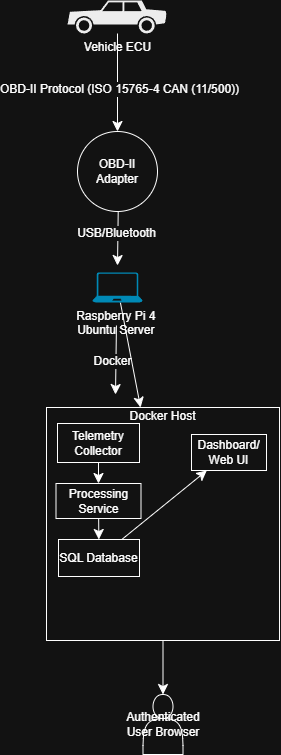

The diagram above was exported from draw.io. Its source (the exported page's mxGraphModel, read from the mxfile embedded in the PNG):
<mxGraphModel dx="700" dy="905" grid="0" gridSize="10" guides="1" tooltips="1" connect="1" arrows="1" fold="1" page="0" pageScale="1" pageWidth="850" pageHeight="1100" math="0" shadow="0">
  <root>
    <mxCell id="0" />
    <mxCell id="1" parent="0" />
    <mxCell id="2DLbpQfdFkXpe8qH8H3z-14" edge="1" parent="1" source="2DLbpQfdFkXpe8qH8H3z-1" style="edgeStyle=none;curved=1;rounded=0;orthogonalLoop=1;jettySize=auto;html=1;fontSize=12;startSize=8;endSize=8;" target="2DLbpQfdFkXpe8qH8H3z-3" value="">
      <mxGeometry relative="1" as="geometry" />
    </mxCell>
    <mxCell id="2DLbpQfdFkXpe8qH8H3z-15" connectable="0" parent="2DLbpQfdFkXpe8qH8H3z-14" style="edgeLabel;html=1;align=center;verticalAlign=middle;resizable=0;points=[];fontSize=12;" value="OBD-II Protocol (ISO 15765-4 CAN (11/500))" vertex="1">
      <mxGeometry relative="1" x="0.1111" y="1" as="geometry">
        <mxPoint as="offset" />
      </mxGeometry>
    </mxCell>
    <mxCell id="2DLbpQfdFkXpe8qH8H3z-1" parent="1" style="shape=mxgraph.signs.transportation.car_2;html=1;pointerEvents=1;fillColor=#000000;strokeColor=none;verticalLabelPosition=bottom;verticalAlign=top;align=center;" value="Vehicle ECU" vertex="1">
      <mxGeometry height="33" width="100" x="141" y="-102" as="geometry" />
    </mxCell>
    <mxCell id="2DLbpQfdFkXpe8qH8H3z-3" parent="1" style="ellipse;whiteSpace=wrap;html=1;" value="OBD-II Adapter" vertex="1">
      <mxGeometry height="80" width="80" x="151" y="29" as="geometry" />
    </mxCell>
    <mxCell id="2DLbpQfdFkXpe8qH8H3z-8" edge="1" parent="1" style="edgeStyle=none;curved=1;rounded=0;orthogonalLoop=1;jettySize=auto;html=1;fontSize=12;startSize=8;endSize=8;" value="">
      <mxGeometry relative="1" as="geometry">
        <mxPoint x="189.95348837209303" y="223" as="sourcePoint" />
        <mxPoint x="189" y="292" as="targetPoint" />
      </mxGeometry>
    </mxCell>
    <mxCell id="2DLbpQfdFkXpe8qH8H3z-24" connectable="0" parent="2DLbpQfdFkXpe8qH8H3z-8" style="edgeLabel;html=1;align=center;verticalAlign=middle;resizable=0;points=[];fontSize=12;" value="Docker" vertex="1">
      <mxGeometry relative="1" x="0.0031" y="-4" as="geometry">
        <mxPoint as="offset" />
      </mxGeometry>
    </mxCell>
    <mxCell id="2DLbpQfdFkXpe8qH8H3z-11" parent="1" style="shape=actor;whiteSpace=wrap;html=1;" value="Authenticated User Browser" vertex="1">
      <mxGeometry height="60" width="40" x="216.5" y="592" as="geometry" />
    </mxCell>
    <mxCell id="2DLbpQfdFkXpe8qH8H3z-17" edge="1" parent="1" source="2DLbpQfdFkXpe8qH8H3z-3" style="edgeStyle=none;curved=1;rounded=0;orthogonalLoop=1;jettySize=auto;html=1;fontSize=12;startSize=8;endSize=8;entryX=0.5;entryY=0;entryDx=0;entryDy=0;" value="">
      <mxGeometry relative="1" as="geometry">
        <mxPoint x="191" y="109" as="sourcePoint" />
        <mxPoint x="191" y="163" as="targetPoint" />
      </mxGeometry>
    </mxCell>
    <mxCell id="2DLbpQfdFkXpe8qH8H3z-18" connectable="0" parent="2DLbpQfdFkXpe8qH8H3z-17" style="edgeLabel;html=1;align=center;verticalAlign=middle;resizable=0;points=[];fontSize=12;" value="USB/Bluetooth" vertex="1">
      <mxGeometry relative="1" x="-0.2222" y="-2" as="geometry">
        <mxPoint as="offset" />
      </mxGeometry>
    </mxCell>
    <mxCell id="2DLbpQfdFkXpe8qH8H3z-28" edge="1" parent="1" source="2DLbpQfdFkXpe8qH8H3z-20" style="edgeStyle=none;curved=1;rounded=0;orthogonalLoop=1;jettySize=auto;html=1;fontSize=12;startSize=8;endSize=8;" target="2DLbpQfdFkXpe8qH8H3z-25" value="">
      <mxGeometry relative="1" as="geometry" />
    </mxCell>
    <mxCell id="2DLbpQfdFkXpe8qH8H3z-20" parent="1" style="verticalLabelPosition=bottom;html=1;verticalAlign=top;align=center;strokeColor=none;fillColor=#00BEF2;shape=mxgraph.azure.laptop;pointerEvents=1;" value="Raspberry Pi 4&amp;nbsp;&lt;div&gt;Ubuntu Server&amp;nbsp;&lt;/div&gt;" vertex="1">
      <mxGeometry height="30" width="50" x="166" y="170" as="geometry" />
    </mxCell>
    <mxCell id="2DLbpQfdFkXpe8qH8H3z-26" edge="1" parent="1" style="edgeStyle=none;curved=1;rounded=0;orthogonalLoop=1;jettySize=auto;html=1;fontSize=12;startSize=8;endSize=8;" target="2DLbpQfdFkXpe8qH8H3z-25" value="">
      <mxGeometry relative="1" as="geometry">
        <mxPoint x="188" y="337" as="sourcePoint" />
        <mxPoint x="188" y="369" as="targetPoint" />
      </mxGeometry>
    </mxCell>
    <mxCell id="2DLbpQfdFkXpe8qH8H3z-39" edge="1" parent="1" source="2DLbpQfdFkXpe8qH8H3z-25" style="edgeStyle=none;curved=1;rounded=0;orthogonalLoop=1;jettySize=auto;html=1;fontSize=12;startSize=8;endSize=8;" target="2DLbpQfdFkXpe8qH8H3z-11" value="">
      <mxGeometry relative="1" as="geometry" />
    </mxCell>
    <mxCell id="2DLbpQfdFkXpe8qH8H3z-25" parent="1" style="whiteSpace=wrap;html=1;aspect=fixed;" value="Docker Host&lt;div&gt;&lt;br&gt;&lt;/div&gt;&lt;div&gt;&lt;br&gt;&lt;/div&gt;&lt;div&gt;&lt;br&gt;&lt;/div&gt;&lt;div&gt;&lt;br&gt;&lt;/div&gt;&lt;div&gt;&lt;br&gt;&lt;/div&gt;&lt;div&gt;&lt;br&gt;&lt;/div&gt;&lt;div&gt;&lt;br&gt;&lt;/div&gt;&lt;div&gt;&lt;br&gt;&lt;/div&gt;&lt;div&gt;&lt;br&gt;&lt;/div&gt;&lt;div&gt;&lt;br&gt;&lt;/div&gt;&lt;div&gt;&lt;br&gt;&lt;/div&gt;&lt;div&gt;&lt;br&gt;&lt;/div&gt;&lt;div&gt;&lt;br&gt;&lt;/div&gt;&lt;div&gt;&lt;br&gt;&lt;/div&gt;&lt;div&gt;&lt;br&gt;&lt;/div&gt;" vertex="1">
      <mxGeometry height="233" width="233" x="120" y="305" as="geometry" />
    </mxCell>
    <mxCell id="2DLbpQfdFkXpe8qH8H3z-31" edge="1" parent="1" source="2DLbpQfdFkXpe8qH8H3z-29" style="edgeStyle=none;curved=1;rounded=0;orthogonalLoop=1;jettySize=auto;html=1;fontSize=12;startSize=8;endSize=8;" target="2DLbpQfdFkXpe8qH8H3z-30" value="">
      <mxGeometry relative="1" as="geometry" />
    </mxCell>
    <mxCell id="2DLbpQfdFkXpe8qH8H3z-29" parent="1" style="rounded=0;whiteSpace=wrap;html=1;" value="Telemetry Collector" vertex="1">
      <mxGeometry height="39" width="82" x="131" y="321" as="geometry" />
    </mxCell>
    <mxCell id="2DLbpQfdFkXpe8qH8H3z-35" edge="1" parent="1" source="2DLbpQfdFkXpe8qH8H3z-30" style="edgeStyle=none;curved=1;rounded=0;orthogonalLoop=1;jettySize=auto;html=1;fontSize=12;startSize=8;endSize=8;" target="2DLbpQfdFkXpe8qH8H3z-34" value="">
      <mxGeometry relative="1" as="geometry" />
    </mxCell>
    <mxCell id="2DLbpQfdFkXpe8qH8H3z-30" parent="1" style="whiteSpace=wrap;html=1;rounded=0;" value="Processing Service" vertex="1">
      <mxGeometry height="35" width="85" x="129.5" y="381" as="geometry" />
    </mxCell>
    <mxCell id="2DLbpQfdFkXpe8qH8H3z-38" edge="1" parent="1" source="2DLbpQfdFkXpe8qH8H3z-34" style="edgeStyle=none;curved=1;rounded=0;orthogonalLoop=1;jettySize=auto;html=1;fontSize=12;startSize=8;endSize=8;" target="2DLbpQfdFkXpe8qH8H3z-36">
      <mxGeometry relative="1" as="geometry" />
    </mxCell>
    <mxCell id="2DLbpQfdFkXpe8qH8H3z-34" parent="1" style="rounded=0;whiteSpace=wrap;html=1;" value="SQL Database" vertex="1">
      <mxGeometry height="37" width="81" x="132" y="437" as="geometry" />
    </mxCell>
    <mxCell id="2DLbpQfdFkXpe8qH8H3z-36" parent="1" style="rounded=0;whiteSpace=wrap;html=1;" value="Dashboard/ Web UI" vertex="1">
      <mxGeometry height="36" width="75" x="265" y="332" as="geometry" />
    </mxCell>
  </root>
</mxGraphModel>